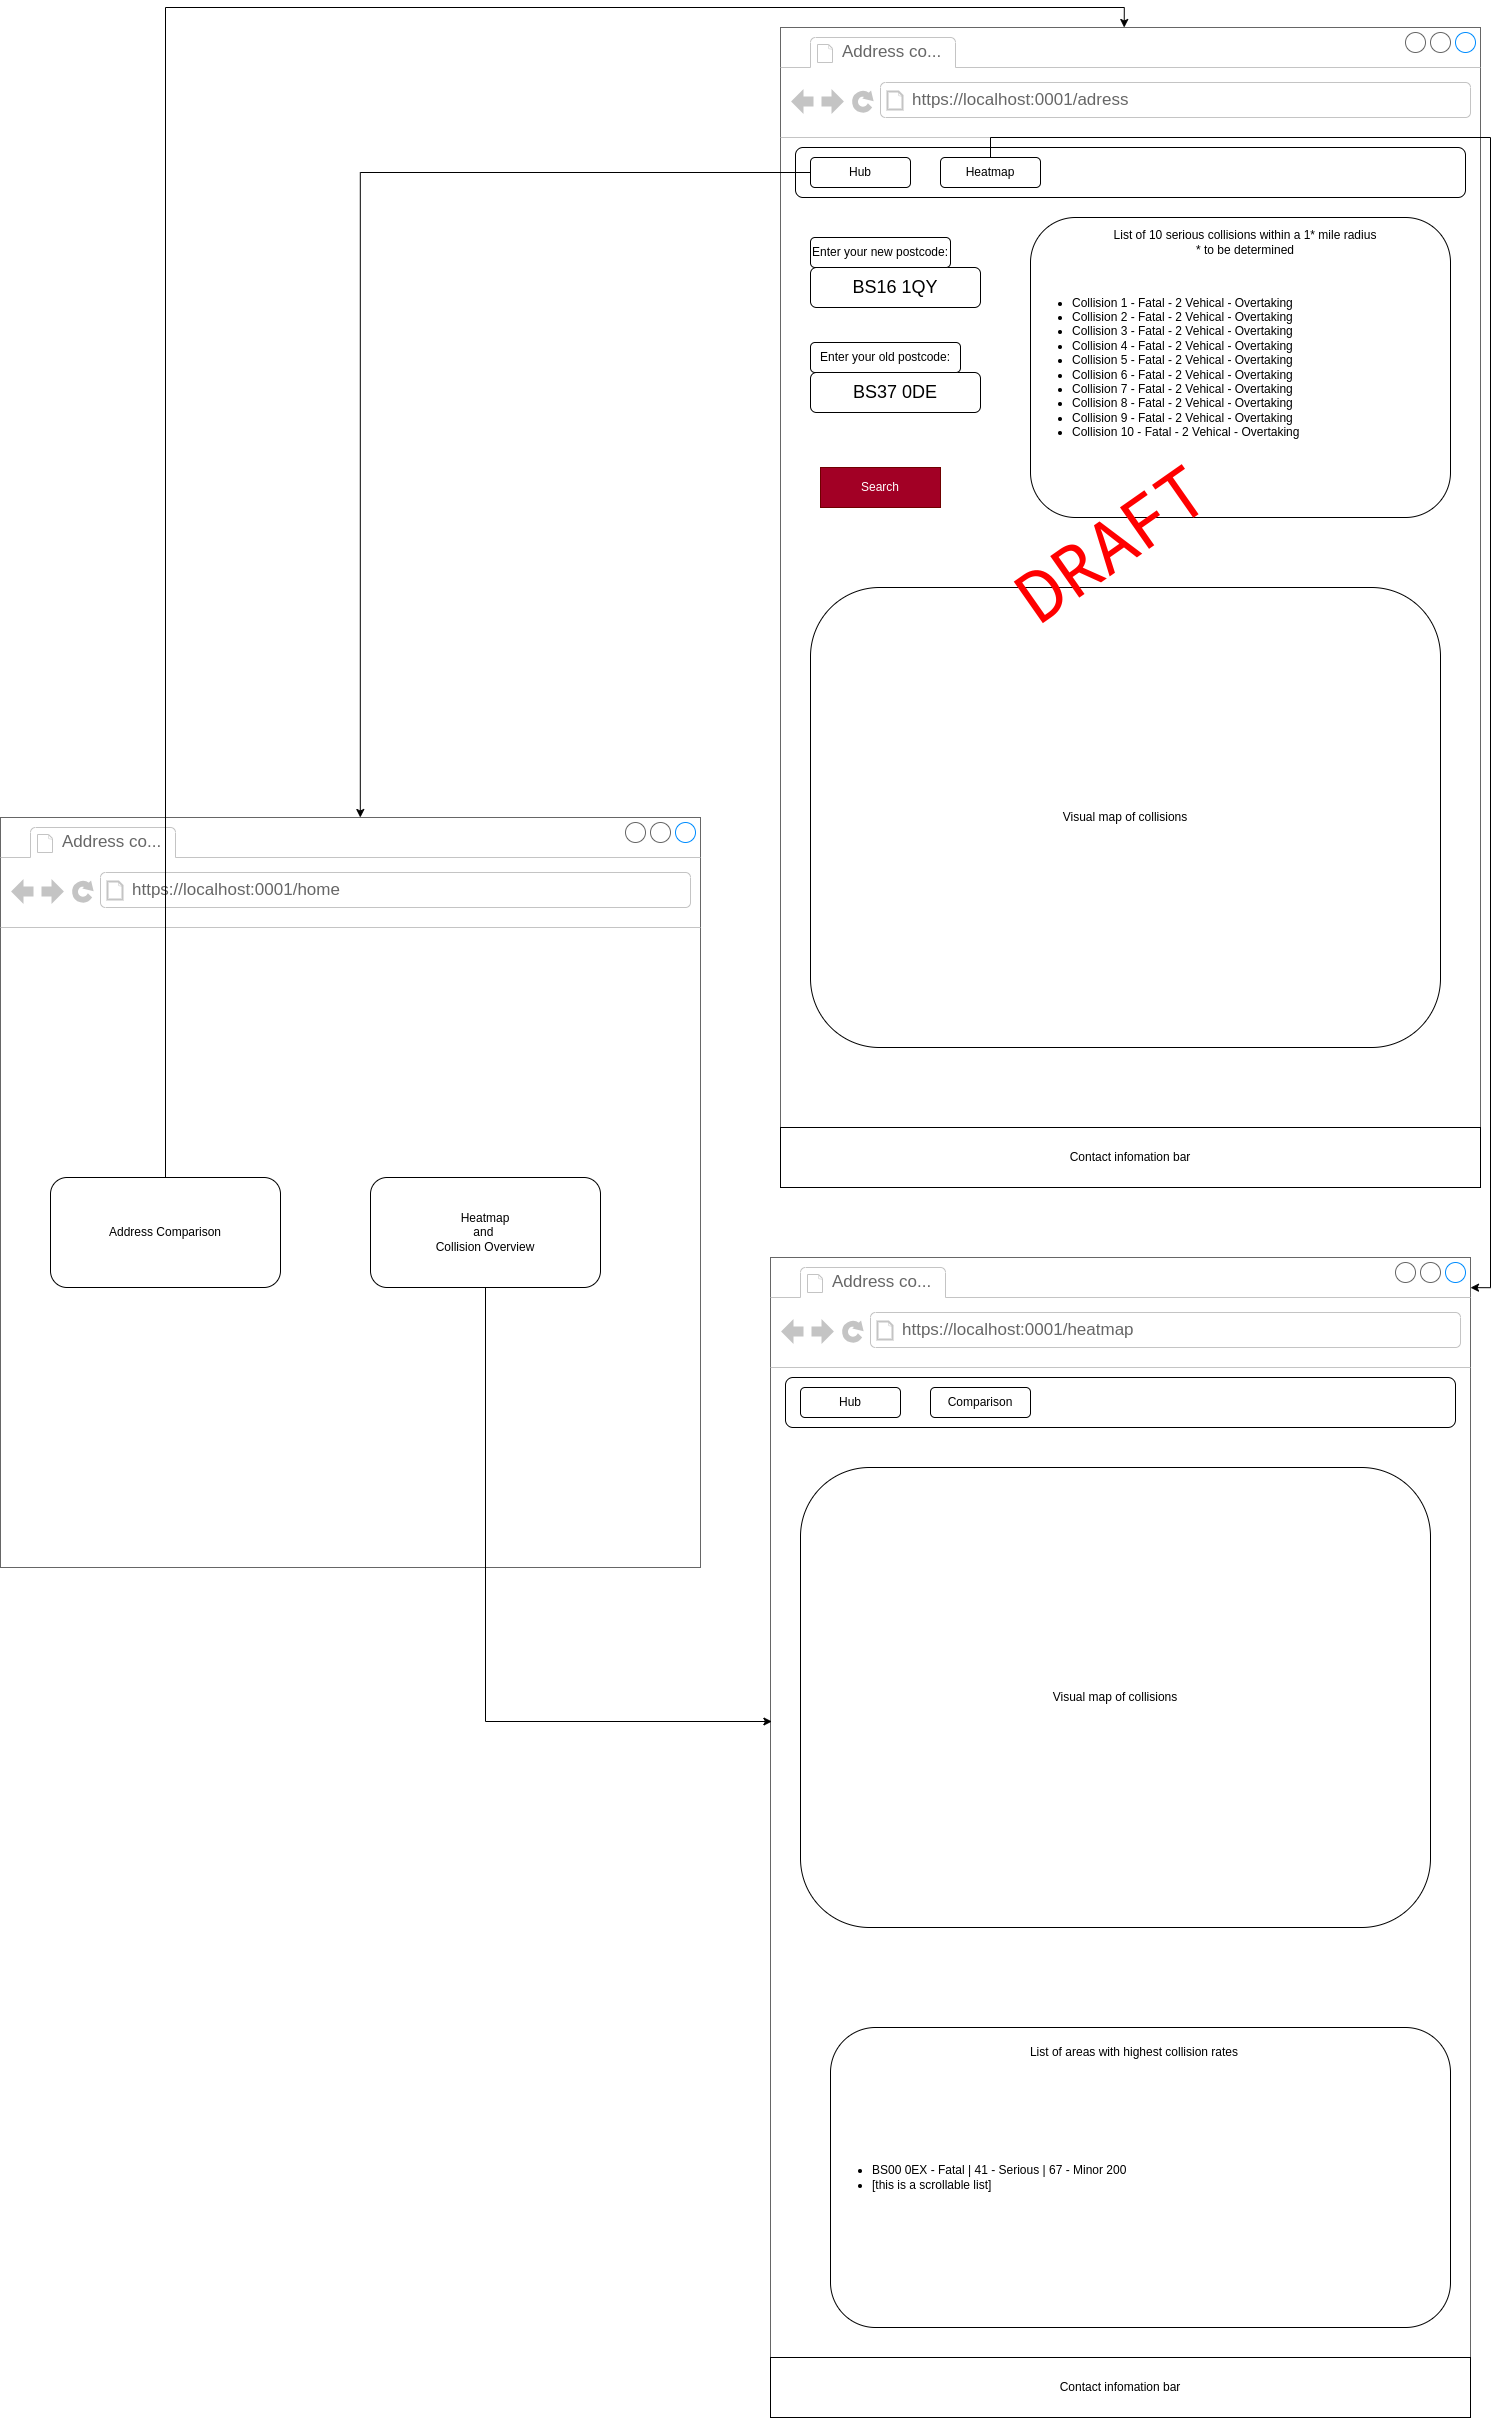

The diagram above was exported from draw.io. Its source (the exported page's mxGraphModel, read from the mxfile embedded in the PNG):
<mxGraphModel dx="2863" dy="2723" grid="1" gridSize="10" guides="1" tooltips="1" connect="1" arrows="1" fold="1" page="1" pageScale="1" pageWidth="827" pageHeight="1169" math="0" shadow="0">
  <root>
    <mxCell id="0" />
    <mxCell id="1" parent="0" />
    <mxCell id="Yhswq7Zzfa-E813NJiy0-2" value="" style="strokeWidth=1;shadow=0;dashed=0;align=center;html=1;shape=mxgraph.mockup.containers.browserWindow;rSize=0;strokeColor=#666666;strokeColor2=#008cff;strokeColor3=#c4c4c4;mainText=,;recursiveResize=0;" parent="1" vertex="1">
      <mxGeometry x="60" y="-20" width="700" height="1160" as="geometry" />
    </mxCell>
    <mxCell id="Yhswq7Zzfa-E813NJiy0-3" value="Address co..." style="strokeWidth=1;shadow=0;dashed=0;align=center;html=1;shape=mxgraph.mockup.containers.anchor;fontSize=17;fontColor=#666666;align=left;whiteSpace=wrap;" parent="Yhswq7Zzfa-E813NJiy0-2" vertex="1">
      <mxGeometry x="60" y="12" width="110" height="26" as="geometry" />
    </mxCell>
    <mxCell id="Yhswq7Zzfa-E813NJiy0-4" value="https://localhost:0001/adress" style="strokeWidth=1;shadow=0;dashed=0;align=center;html=1;shape=mxgraph.mockup.containers.anchor;rSize=0;fontSize=17;fontColor=#666666;align=left;" parent="Yhswq7Zzfa-E813NJiy0-2" vertex="1">
      <mxGeometry x="130" y="60" width="250" height="26" as="geometry" />
    </mxCell>
    <mxCell id="Yhswq7Zzfa-E813NJiy0-5" value="Visual map of collisions" style="rounded=1;whiteSpace=wrap;html=1;" parent="Yhswq7Zzfa-E813NJiy0-2" vertex="1">
      <mxGeometry x="30" y="560" width="630" height="460" as="geometry" />
    </mxCell>
    <mxCell id="Yhswq7Zzfa-E813NJiy0-6" value="" style="rounded=1;whiteSpace=wrap;html=1;align=center;" parent="Yhswq7Zzfa-E813NJiy0-2" vertex="1">
      <mxGeometry x="15" y="120" width="670" height="50" as="geometry" />
    </mxCell>
    <mxCell id="Yhswq7Zzfa-E813NJiy0-7" value="Search" style="rounded=0;whiteSpace=wrap;html=1;fillColor=#a20025;fontColor=#ffffff;strokeColor=#6F0000;" parent="Yhswq7Zzfa-E813NJiy0-2" vertex="1">
      <mxGeometry x="40" y="440" width="120" height="40" as="geometry" />
    </mxCell>
    <mxCell id="Yhswq7Zzfa-E813NJiy0-8" value="&lt;font style=&quot;font-size: 18px;&quot;&gt;        BS16 1QY&lt;/font&gt;" style="rounded=1;whiteSpace=wrap;html=1;" parent="Yhswq7Zzfa-E813NJiy0-2" vertex="1">
      <mxGeometry x="30" y="240" width="170" height="40" as="geometry" />
    </mxCell>
    <mxCell id="Yhswq7Zzfa-E813NJiy0-9" value="Enter your new postcode:" style="rounded=1;whiteSpace=wrap;html=1;" parent="Yhswq7Zzfa-E813NJiy0-2" vertex="1">
      <mxGeometry x="30" y="210" width="140" height="30" as="geometry" />
    </mxCell>
    <mxCell id="Yhswq7Zzfa-E813NJiy0-10" value="&lt;font style=&quot;font-size: 18px;&quot;&gt;        BS37 0DE&lt;/font&gt;" style="rounded=1;whiteSpace=wrap;html=1;" parent="Yhswq7Zzfa-E813NJiy0-2" vertex="1">
      <mxGeometry x="30" y="345" width="170" height="40" as="geometry" />
    </mxCell>
    <mxCell id="Yhswq7Zzfa-E813NJiy0-11" value="Enter your old postcode:" style="rounded=1;whiteSpace=wrap;html=1;" parent="Yhswq7Zzfa-E813NJiy0-2" vertex="1">
      <mxGeometry x="30" y="315" width="150" height="30" as="geometry" />
    </mxCell>
    <mxCell id="Yhswq7Zzfa-E813NJiy0-12" value="&lt;ul&gt;&lt;li&gt;&lt;span style=&quot;background-color: transparent; color: light-dark(rgb(0, 0, 0), rgb(255, 255, 255));&quot;&gt;Collision 1 - Fatal - 2 Vehical - Overtaking&lt;/span&gt;&lt;br&gt;&lt;/li&gt;&lt;li&gt;&lt;span style=&quot;background-color: transparent; color: light-dark(rgb(0, 0, 0), rgb(255, 255, 255));&quot;&gt;Collision 2 - Fatal - 2 Vehical - Overtaking&lt;/span&gt;&lt;/li&gt;&lt;li&gt;&lt;span style=&quot;background-color: transparent; color: light-dark(rgb(0, 0, 0), rgb(255, 255, 255));&quot;&gt;Collision 3 - Fatal - 2 Vehical - Overtaking&lt;/span&gt;&lt;/li&gt;&lt;li&gt;&lt;span style=&quot;background-color: transparent; color: light-dark(rgb(0, 0, 0), rgb(255, 255, 255));&quot;&gt;Collision 4 - Fatal - 2 Vehical - Overtaking&lt;/span&gt;&lt;/li&gt;&lt;li&gt;&lt;span style=&quot;background-color: transparent; color: light-dark(rgb(0, 0, 0), rgb(255, 255, 255));&quot;&gt;Collision 5 - Fatal - 2 Vehical - Overtaking&lt;/span&gt;&lt;/li&gt;&lt;li&gt;&lt;span style=&quot;background-color: transparent; color: light-dark(rgb(0, 0, 0), rgb(255, 255, 255));&quot;&gt;Collision 6 - Fatal - 2 Vehical - Overtaking&lt;/span&gt;&lt;/li&gt;&lt;li&gt;&lt;span style=&quot;background-color: transparent; color: light-dark(rgb(0, 0, 0), rgb(255, 255, 255));&quot;&gt;Collision 7 - Fatal - 2 Vehical - Overtaking&lt;/span&gt;&lt;/li&gt;&lt;li&gt;&lt;span style=&quot;background-color: transparent; color: light-dark(rgb(0, 0, 0), rgb(255, 255, 255));&quot;&gt;Collision 8 - Fatal - 2 Vehical - Overtaking&lt;/span&gt;&lt;/li&gt;&lt;li&gt;&lt;span style=&quot;background-color: transparent; color: light-dark(rgb(0, 0, 0), rgb(255, 255, 255));&quot;&gt;Collision 9 - Fatal - 2 Vehical - Overtaking&lt;/span&gt;&lt;/li&gt;&lt;li&gt;&lt;span style=&quot;background-color: transparent; color: light-dark(rgb(0, 0, 0), rgb(255, 255, 255));&quot;&gt;Collision 10 - Fatal - 2 Vehical - Overtaking&lt;/span&gt;&lt;/li&gt;&lt;/ul&gt;" style="rounded=1;whiteSpace=wrap;html=1;align=left;" parent="Yhswq7Zzfa-E813NJiy0-2" vertex="1">
      <mxGeometry x="250" y="190" width="420" height="300" as="geometry" />
    </mxCell>
    <mxCell id="Yhswq7Zzfa-E813NJiy0-15" value="&lt;span style=&quot;text-align: left;&quot;&gt;List of 10 serious collisions within a 1* mile radius&lt;/span&gt;&lt;div&gt;&lt;span style=&quot;text-align: left;&quot;&gt;* to be determined&lt;/span&gt;&lt;/div&gt;" style="rounded=0;whiteSpace=wrap;html=1;strokeColor=none;" parent="Yhswq7Zzfa-E813NJiy0-2" vertex="1">
      <mxGeometry x="330" y="200" width="270" height="30" as="geometry" />
    </mxCell>
    <mxCell id="Yhswq7Zzfa-E813NJiy0-16" value="Contact infomation bar" style="rounded=0;whiteSpace=wrap;html=1;" parent="Yhswq7Zzfa-E813NJiy0-2" vertex="1">
      <mxGeometry y="1100" width="700" height="60" as="geometry" />
    </mxCell>
    <mxCell id="Yhswq7Zzfa-E813NJiy0-18" value="&lt;pre&gt;&lt;font style=&quot;color: rgb(255, 0, 0); font-size: 71px;&quot;&gt;DRAFT&lt;/font&gt;&lt;/pre&gt;" style="text;html=1;align=center;verticalAlign=middle;whiteSpace=wrap;rounded=0;rotation=-35;" parent="Yhswq7Zzfa-E813NJiy0-2" vertex="1">
      <mxGeometry x="300" y="500" width="60" height="30" as="geometry" />
    </mxCell>
    <mxCell id="CaWzWaakskBGYWTos6E3-1" value="Hub" style="rounded=1;whiteSpace=wrap;html=1;" vertex="1" parent="Yhswq7Zzfa-E813NJiy0-2">
      <mxGeometry x="30" y="130" width="100" height="30" as="geometry" />
    </mxCell>
    <mxCell id="CaWzWaakskBGYWTos6E3-2" value="Heatmap" style="rounded=1;whiteSpace=wrap;html=1;" vertex="1" parent="Yhswq7Zzfa-E813NJiy0-2">
      <mxGeometry x="160" y="130" width="100" height="30" as="geometry" />
    </mxCell>
    <mxCell id="CaWzWaakskBGYWTos6E3-3" value="" style="strokeWidth=1;shadow=0;dashed=0;align=center;html=1;shape=mxgraph.mockup.containers.browserWindow;rSize=0;strokeColor=#666666;strokeColor2=#008cff;strokeColor3=#c4c4c4;mainText=,;recursiveResize=0;" vertex="1" parent="1">
      <mxGeometry x="50" y="1210" width="700" height="1160" as="geometry" />
    </mxCell>
    <mxCell id="CaWzWaakskBGYWTos6E3-4" value="Address co..." style="strokeWidth=1;shadow=0;dashed=0;align=center;html=1;shape=mxgraph.mockup.containers.anchor;fontSize=17;fontColor=#666666;align=left;whiteSpace=wrap;" vertex="1" parent="CaWzWaakskBGYWTos6E3-3">
      <mxGeometry x="60" y="12" width="110" height="26" as="geometry" />
    </mxCell>
    <mxCell id="CaWzWaakskBGYWTos6E3-5" value="https://localhost:0001/heatmap" style="strokeWidth=1;shadow=0;dashed=0;align=center;html=1;shape=mxgraph.mockup.containers.anchor;rSize=0;fontSize=17;fontColor=#666666;align=left;" vertex="1" parent="CaWzWaakskBGYWTos6E3-3">
      <mxGeometry x="130" y="60" width="250" height="26" as="geometry" />
    </mxCell>
    <mxCell id="CaWzWaakskBGYWTos6E3-6" value="Visual map of collisions" style="rounded=1;whiteSpace=wrap;html=1;" vertex="1" parent="CaWzWaakskBGYWTos6E3-3">
      <mxGeometry x="30" y="210" width="630" height="460" as="geometry" />
    </mxCell>
    <mxCell id="CaWzWaakskBGYWTos6E3-7" value="" style="rounded=1;whiteSpace=wrap;html=1;align=center;" vertex="1" parent="CaWzWaakskBGYWTos6E3-3">
      <mxGeometry x="15" y="120" width="670" height="50" as="geometry" />
    </mxCell>
    <mxCell id="CaWzWaakskBGYWTos6E3-15" value="Contact infomation bar" style="rounded=0;whiteSpace=wrap;html=1;" vertex="1" parent="CaWzWaakskBGYWTos6E3-3">
      <mxGeometry y="1100" width="700" height="60" as="geometry" />
    </mxCell>
    <mxCell id="CaWzWaakskBGYWTos6E3-17" value="Hub" style="rounded=1;whiteSpace=wrap;html=1;" vertex="1" parent="CaWzWaakskBGYWTos6E3-3">
      <mxGeometry x="30" y="130" width="100" height="30" as="geometry" />
    </mxCell>
    <mxCell id="CaWzWaakskBGYWTos6E3-18" value="Comparison" style="rounded=1;whiteSpace=wrap;html=1;" vertex="1" parent="CaWzWaakskBGYWTos6E3-3">
      <mxGeometry x="160" y="130" width="100" height="30" as="geometry" />
    </mxCell>
    <mxCell id="CaWzWaakskBGYWTos6E3-13" value="&lt;ul&gt;&lt;li&gt;BS00 0EX - Fatal | 41 - Serious | 67 - Minor 200&lt;/li&gt;&lt;li&gt;[this is a scrollable list]&lt;/li&gt;&lt;/ul&gt;" style="rounded=1;whiteSpace=wrap;html=1;align=left;" vertex="1" parent="CaWzWaakskBGYWTos6E3-3">
      <mxGeometry x="60" y="770" width="620" height="300" as="geometry" />
    </mxCell>
    <mxCell id="CaWzWaakskBGYWTos6E3-14" value="&lt;div style=&quot;text-align: left;&quot;&gt;List of areas with highest collision rates&lt;/div&gt;" style="rounded=0;whiteSpace=wrap;html=1;strokeColor=none;" vertex="1" parent="CaWzWaakskBGYWTos6E3-3">
      <mxGeometry x="229" y="780" width="270" height="30" as="geometry" />
    </mxCell>
    <mxCell id="CaWzWaakskBGYWTos6E3-19" value="" style="strokeWidth=1;shadow=0;dashed=0;align=center;html=1;shape=mxgraph.mockup.containers.browserWindow;rSize=0;strokeColor=#666666;strokeColor2=#008cff;strokeColor3=#c4c4c4;mainText=,;recursiveResize=0;" vertex="1" parent="1">
      <mxGeometry x="-720" y="770" width="700" height="750" as="geometry" />
    </mxCell>
    <mxCell id="CaWzWaakskBGYWTos6E3-20" value="Address co..." style="strokeWidth=1;shadow=0;dashed=0;align=center;html=1;shape=mxgraph.mockup.containers.anchor;fontSize=17;fontColor=#666666;align=left;whiteSpace=wrap;" vertex="1" parent="CaWzWaakskBGYWTos6E3-19">
      <mxGeometry x="60" y="12" width="110" height="26" as="geometry" />
    </mxCell>
    <mxCell id="CaWzWaakskBGYWTos6E3-21" value="https://localhost:0001/home" style="strokeWidth=1;shadow=0;dashed=0;align=center;html=1;shape=mxgraph.mockup.containers.anchor;rSize=0;fontSize=17;fontColor=#666666;align=left;" vertex="1" parent="CaWzWaakskBGYWTos6E3-19">
      <mxGeometry x="130" y="60" width="250" height="26" as="geometry" />
    </mxCell>
    <mxCell id="CaWzWaakskBGYWTos6E3-35" value="Address Comparison" style="rounded=1;whiteSpace=wrap;html=1;" vertex="1" parent="CaWzWaakskBGYWTos6E3-19">
      <mxGeometry x="50" y="360" width="230" height="110" as="geometry" />
    </mxCell>
    <mxCell id="CaWzWaakskBGYWTos6E3-36" value="Heatmap&lt;div&gt;and&amp;nbsp;&lt;/div&gt;&lt;div&gt;Collision Overview&lt;/div&gt;" style="rounded=1;whiteSpace=wrap;html=1;" vertex="1" parent="CaWzWaakskBGYWTos6E3-19">
      <mxGeometry x="370" y="360" width="230" height="110" as="geometry" />
    </mxCell>
    <mxCell id="CaWzWaakskBGYWTos6E3-37" style="edgeStyle=orthogonalEdgeStyle;rounded=0;orthogonalLoop=1;jettySize=auto;html=1;exitX=0;exitY=0.5;exitDx=0;exitDy=0;entryX=0.514;entryY=0;entryDx=0;entryDy=0;entryPerimeter=0;" edge="1" parent="1" source="CaWzWaakskBGYWTos6E3-1" target="CaWzWaakskBGYWTos6E3-19">
      <mxGeometry relative="1" as="geometry" />
    </mxCell>
    <mxCell id="CaWzWaakskBGYWTos6E3-38" style="edgeStyle=orthogonalEdgeStyle;rounded=0;orthogonalLoop=1;jettySize=auto;html=1;exitX=0.5;exitY=0;exitDx=0;exitDy=0;entryX=0.491;entryY=0;entryDx=0;entryDy=0;entryPerimeter=0;" edge="1" parent="1" source="CaWzWaakskBGYWTos6E3-35" target="Yhswq7Zzfa-E813NJiy0-2">
      <mxGeometry relative="1" as="geometry" />
    </mxCell>
    <mxCell id="CaWzWaakskBGYWTos6E3-39" style="edgeStyle=orthogonalEdgeStyle;rounded=0;orthogonalLoop=1;jettySize=auto;html=1;exitX=0.5;exitY=1;exitDx=0;exitDy=0;entryX=0.002;entryY=0.4;entryDx=0;entryDy=0;entryPerimeter=0;" edge="1" parent="1" source="CaWzWaakskBGYWTos6E3-36" target="CaWzWaakskBGYWTos6E3-3">
      <mxGeometry relative="1" as="geometry" />
    </mxCell>
    <mxCell id="CaWzWaakskBGYWTos6E3-40" style="edgeStyle=orthogonalEdgeStyle;rounded=0;orthogonalLoop=1;jettySize=auto;html=1;exitX=0.5;exitY=0;exitDx=0;exitDy=0;entryX=1;entryY=0.026;entryDx=0;entryDy=0;entryPerimeter=0;" edge="1" parent="1" source="CaWzWaakskBGYWTos6E3-2" target="CaWzWaakskBGYWTos6E3-3">
      <mxGeometry relative="1" as="geometry" />
    </mxCell>
  </root>
</mxGraphModel>